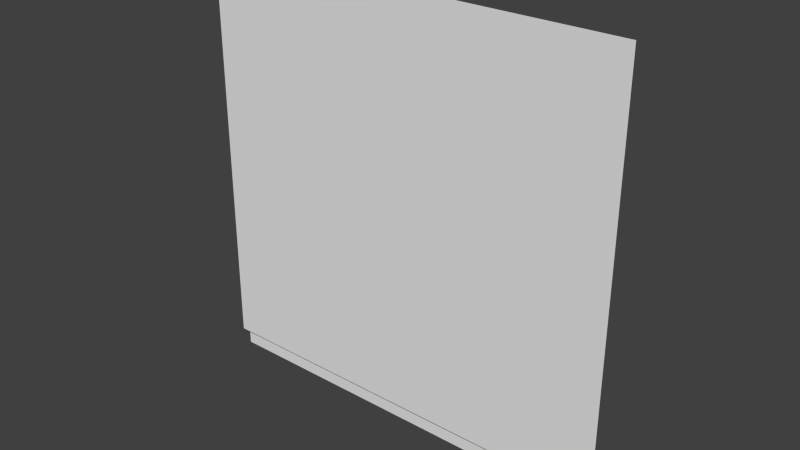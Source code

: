 # Source: wall.blend  (saved by Blender 2.76.0; exported with 4.5.12 LTS)
import bpy
from mathutils import Matrix  # noqa: F401  (used for matrix-valued properties, if any)

bpy.ops.wm.read_factory_settings(use_empty=True)
scene = bpy.context.scene
scene.name = 'Scene'

# ---- collections
col_collection_1 = bpy.data.collections.new('Collection 1'); scene.collection.children.link(col_collection_1)

# ---- world
world_world = bpy.data.worlds.new('World'); scene.world = world_world
world_world.color = (0.05088, 0.05088, 0.05088)
world_world.use_sun_shadow = False
world_world.sun_shadow_jitter_overblur = 0.0
world_world.cycles.sampling_method = 'MANUAL'
world_world.cycles.sample_map_resolution = 256

# ---- meshes
me_plane_001 = bpy.data.meshes.new('Plane.001')
me_plane_001.from_pydata([(-2.5, -1.296e-06, 3.545), (-7.5, 3.332e-07, 3.545), (-2.5, 4.073e-07, 14.0), (-7.5, 2.037e-06, 14.0), (-2.5, -1.914e-06, -0.25), (-7.5, -2.851e-07, -0.25), (-2.5, 0.3, -0.25), (-2.5, 0.3, -1.0), (-7.5, 0.3, -1.0), (-7.5, 0.3, -0.25), (2.5, -1.296e-06, 3.545), (2.5, 4.073e-07, 14.0), (2.5, -1.914e-06, -0.25), (2.5, 0.3, -0.25), (2.5, 0.3, -1.0), (7.5, -1.296e-06, 3.545), (7.5, 4.073e-07, 14.0), (7.5, -1.914e-06, -0.25), (7.5, 0.3, -0.25), (7.5, 0.3, -1.0)], [], [(0, 1, 3, 2), (7, 8, 9, 6), (4, 5, 1, 0), (5, 4, 6, 9), (10, 0, 2, 11), (14, 7, 6, 13), (12, 4, 0, 10), (4, 12, 13, 6), (15, 10, 11, 16), (19, 14, 13, 18), (17, 12, 10, 15), (12, 17, 18, 13)])
_uv = me_plane_001.uv_layers.new(name='UVMap')
_uv.uv.foreach_set('vector', [0.3334, 1.0, 8.347e-05, 1.0, 8.347e-05, 0.3031, 0.3334, 0.3031, 0.3333, 0.07002, 2.652e-05, 0.07002, 2.652e-05, 0.02003, 0.3333, 0.02003, 0.3334, 0.253, 5.033e-05, 0.253, 5.03e-05, 5.041e-05, 0.3334, 5.038e-05, 2.646e-05, 2.723e-05, 0.3333, 2.671e-05, 0.3333, 0.02003, 2.652e-05, 0.02003, 0.6666, 1.0, 0.3334, 1.0, 0.3334, 0.3031, 0.6666, 0.3031, 0.6667, 0.07002, 0.3333, 0.07002, 0.3333, 0.02003, 0.6667, 0.02003, 0.6666, 0.253, 0.3334, 0.253, 0.3334, 5.038e-05, 0.6666, 5.034e-05, 0.3333, 2.671e-05, 0.6667, 2.646e-05, 0.6667, 0.02003, 0.3333, 0.02003, 0.9999, 1.0, 0.6666, 1.0, 0.6666, 0.3031, 0.9999, 0.3031, 1.0, 0.07002, 0.6667, 0.07002, 0.6667, 0.02003, 1.0, 0.02003, 0.9999, 0.253, 0.6666, 0.253, 0.6666, 5.034e-05, 0.9999, 5.03e-05, 0.6667, 2.646e-05, 1.0, 2.646e-05, 1.0, 0.02003, 0.6667, 0.02003])
me_plane_001.use_remesh_preserve_volume = False
me_plane_001.use_remesh_preserve_attributes = False
me_plane_001.use_mirror_vertex_groups = False
me_plane_001.update()

# ---- objects
ob_plane_001 = bpy.data.objects.new('Plane.001', me_plane_001)

# ---- transforms, parenting, visibility, modifiers, constraints
ob_plane_001.location = (0.0, 0.0, 0.0)
ob_plane_001.lineart.crease_threshold = 0.0

# ---- collection membership
col_collection_1.objects.link(ob_plane_001)

# ---- scene / render settings (as saved in the file)
scene.frame_start = 1; scene.frame_end = 250; scene.frame_set(1)
scene.render.engine = 'BLENDER_EEVEE_NEXT'
scene.render.resolution_percentage = 50
scene.render.dither_intensity = 0.0
scene.cycles.use_denoising = False
scene.cycles.samples = 10
scene.cycles.sampling_pattern = 'TABULATED_SOBOL'
scene.cycles.light_sampling_threshold = 0.0
scene.cycles.use_adaptive_sampling = False
scene.cycles.use_light_tree = False
scene.cycles.blur_glossy = 0.0
scene.cycles.pixel_filter_type = 'GAUSSIAN'
scene.cycles.sample_clamp_indirect = 0.0
scene.view_settings.view_transform = 'Standard'
bpy.context.view_layer.update()

# ---- added for rendering (the .blend has no active camera and no usable light): camera, sun
cam_auto = bpy.data.cameras.new('AutoCamera')
cam_auto.lens = 50.0
cam_auto.sensor_width = 36.0
cam_auto.clip_end = 1000.0
ob_auto_camera = bpy.data.objects.new('AutoCamera', cam_auto)
scene.collection.objects.link(ob_auto_camera)
ob_auto_camera.location = (19.6289, -23.4047, 22.2032)
ob_auto_camera.rotation_euler = (1.09748, -7.21219e-08, 0.694738)
scene.camera = ob_auto_camera
light_auto_sun = bpy.data.lights.new('AutoSun', 'SUN')
light_auto_sun.energy = 3.0
light_auto_sun.angle = 0.0523599
ob_auto_sun = bpy.data.objects.new('AutoSun', light_auto_sun)
scene.collection.objects.link(ob_auto_sun)
ob_auto_sun.rotation_euler = (0.872665, 0.174533, 0.523599)
bpy.context.view_layer.update()
